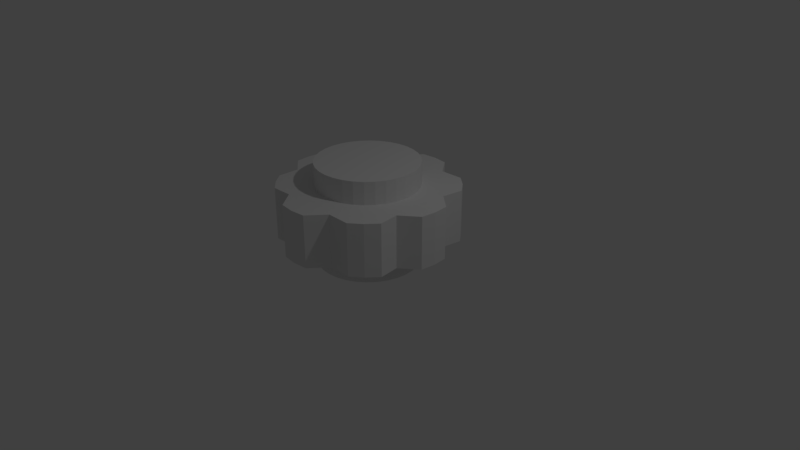 # Source: gear_01.blend  (saved by Blender 2.79.0; exported with 4.5.12 LTS)
import bpy
from mathutils import Matrix  # noqa: F401  (used for matrix-valued properties, if any)

bpy.ops.wm.read_factory_settings(use_empty=True)
scene = bpy.context.scene
scene.name = 'Scene'

# ---- collections
col_collection_1 = bpy.data.collections.new('Collection 1'); scene.collection.children.link(col_collection_1)

# ---- world
world_world = bpy.data.worlds.new('World'); scene.world = world_world
world_world.color = (0.05088, 0.05088, 0.05088)
world_world.use_sun_shadow = False
world_world.sun_shadow_jitter_overblur = 0.0
world_world.cycles.sampling_method = 'MANUAL'

# ---- cameras
cam_camera = bpy.data.cameras.new('Camera')
cam_camera.clip_end = 100.0
cam_camera.lens = 35.0
cam_camera.sensor_width = 32.0
cam_camera.sensor_height = 18.0
cam_camera.ortho_scale = 7.314
cam_camera.dof.focus_distance = 0.0
cam_camera.dof.aperture_fstop = 128.0

# ---- lights
light_lamp = bpy.data.lights.new('Lamp', 'POINT')
light_lamp.transmission_factor = 0.0
light_lamp.cutoff_distance = 30.0
light_lamp.energy = 100.0
light_lamp.shadow_buffer_clip_start = 1.001
light_lamp.shadow_soft_size = 0.1
light_lamp.shadow_maximum_resolution = 0.006
light_lamp.use_absolute_resolution = True

# ---- meshes
me_cylinder_001 = bpy.data.meshes.new('Cylinder.001')
me_cylinder_001.from_pydata([(0.0, 1.0, -1.0), (0.0, 1.0, 1.0), (0.1951, 0.9808, -1.0), (0.1951, 0.9808, 1.0), (0.3827, 0.9239, -1.0), (0.3827, 0.9239, 1.0), (0.5556, 0.8315, -1.0), (0.5556, 0.8315, 1.0), (0.7071, 0.7071, -1.0), (0.7071, 0.7071, 1.0), (0.8315, 0.5556, -1.0), (0.8315, 0.5556, 1.0), (0.9239, 0.3827, -1.0), (0.9239, 0.3827, 1.0), (0.9808, 0.1951, -1.0), (0.9808, 0.1951, 1.0), (1.0, 7.55e-08, -1.0), (1.0, 7.55e-08, 1.0), (0.9808, -0.1951, -1.0), (0.9808, -0.1951, 1.0), (0.9239, -0.3827, -1.0), (0.9239, -0.3827, 1.0), (0.8315, -0.5556, -1.0), (0.8315, -0.5556, 1.0), (0.7071, -0.7071, -1.0), (0.7071, -0.7071, 1.0), (0.5556, -0.8315, -1.0), (0.5556, -0.8315, 1.0), (0.3827, -0.9239, -1.0), (0.3827, -0.9239, 1.0), (0.1951, -0.9808, -1.0), (0.1951, -0.9808, 1.0), (-3.258e-07, -1.0, -1.0), (-3.258e-07, -1.0, 1.0), (-0.1951, -0.9808, -1.0), (-0.1951, -0.9808, 1.0), (-0.3827, -0.9239, -1.0), (-0.3827, -0.9239, 1.0), (-0.5556, -0.8315, -1.0), (-0.5556, -0.8315, 1.0), (-0.7071, -0.7071, -1.0), (-0.7071, -0.7071, 1.0), (-0.8315, -0.5556, -1.0), (-0.8315, -0.5556, 1.0), (-0.9239, -0.3827, -1.0), (-0.9239, -0.3827, 1.0), (-0.9808, -0.1951, -1.0), (-0.9808, -0.1951, 1.0), (-1.0, 9.656e-07, -1.0), (-1.0, 9.656e-07, 1.0), (-0.9808, 0.1951, -1.0), (-0.9808, 0.1951, 1.0), (-0.9239, 0.3827, -1.0), (-0.9239, 0.3827, 1.0), (-0.8315, 0.5556, -1.0), (-0.8315, 0.5556, 1.0), (-0.7071, 0.7071, -1.0), (-0.7071, 0.7071, 1.0), (-0.5556, 0.8315, -1.0), (-0.5556, 0.8315, 1.0), (-0.3827, 0.9239, -1.0), (-0.3827, 0.9239, 1.0), (-0.1951, 0.9808, -1.0), (-0.1951, 0.9808, 1.0)], [], [(0, 1, 3, 2), (2, 3, 5, 4), (4, 5, 7, 6), (6, 7, 9, 8), (8, 9, 11, 10), (10, 11, 13, 12), (12, 13, 15, 14), (14, 15, 17, 16), (16, 17, 19, 18), (18, 19, 21, 20), (20, 21, 23, 22), (22, 23, 25, 24), (24, 25, 27, 26), (26, 27, 29, 28), (28, 29, 31, 30), (30, 31, 33, 32), (32, 33, 35, 34), (34, 35, 37, 36), (36, 37, 39, 38), (38, 39, 41, 40), (40, 41, 43, 42), (42, 43, 45, 44), (44, 45, 47, 46), (46, 47, 49, 48), (48, 49, 51, 50), (50, 51, 53, 52), (52, 53, 55, 54), (54, 55, 57, 56), (56, 57, 59, 58), (58, 59, 61, 60), (3, 1, 63, 61, 59, 57, 55, 53, 51, 49, 47, 45, 43, 41, 39, 37, 35, 33, 31, 29, 27, 25, 23, 21, 19, 17, 15, 13, 11, 9, 7, 5), (60, 61, 63, 62), (62, 63, 1, 0), (0, 2, 4, 6, 8, 10, 12, 14, 16, 18, 20, 22, 24, 26, 28, 30, 32, 34, 36, 38, 40, 42, 44, 46, 48, 50, 52, 54, 56, 58, 60, 62)])
me_cylinder_001.use_remesh_preserve_volume = False
me_cylinder_001.use_remesh_preserve_attributes = False
me_cylinder_001.use_mirror_vertex_groups = False
me_cylinder_001.update()
me_cylinder = bpy.data.meshes.new('Cylinder')
me_cylinder.from_pydata([(0.0, 1.181, 0.3119), (0.0, 1.181, 1.0), (0.1951, 1.161, 0.3119), (0.1951, 1.161, 1.0), (0.3827, 0.9239, 0.3119), (0.3827, 0.9239, 1.0), (0.6869, 0.9377, 0.3119), (0.6869, 0.9377, 1.0), (0.8385, 0.8133, 0.3119), (0.8385, 0.8133, 1.0), (0.9628, 0.6618, 0.3119), (0.9628, 0.6618, 1.0), (0.9239, 0.3827, 0.3119), (0.9239, 0.3827, 1.0), (1.153, 0.1951, 0.3119), (1.153, 0.1951, 1.0), (1.172, 7.55e-08, 0.3119), (1.172, 7.55e-08, 1.0), (1.153, -0.1951, 0.3119), (1.153, -0.1951, 1.0), (0.9239, -0.3827, 0.3119), (0.9239, -0.3827, 1.0), (0.9595, -0.6491, 0.3119), (0.9595, -0.6491, 1.0), (0.8351, -0.8007, 0.3119), (0.8351, -0.8007, 1.0), (0.6836, -0.925, 0.3119), (0.6836, -0.925, 1.0), (0.3827, -0.9239, 0.3119), (0.3827, -0.9239, 1.0), (0.1951, -1.159, 0.3119), (0.1951, -1.159, 1.0), (-3.258e-07, -1.179, 0.3119), (-3.258e-07, -1.179, 1.0), (-0.1951, -1.159, 0.3119), (-0.1951, -1.159, 1.0), (-0.3827, -0.9239, 0.3119), (-0.3827, -0.9239, 1.0), (-0.6526, -0.9366, 0.3119), (-0.6526, -0.9366, 1.0), (-0.8041, -0.8122, 0.3119), (-0.8041, -0.8122, 1.0), (-0.9285, -0.6607, 0.3119), (-0.9285, -0.6607, 1.0), (-0.9239, -0.3827, 0.3119), (-0.9239, -0.3827, 1.0), (-1.16, -0.1951, 0.3119), (-1.16, -0.1951, 1.0), (-1.179, 9.656e-07, 0.3119), (-1.179, 9.656e-07, 1.0), (-1.16, 0.1951, 0.3119), (-1.16, 0.1951, 1.0), (-0.9239, 0.3827, 0.3119), (-0.9239, 0.3827, 1.0), (-0.9347, 0.6491, 0.3119), (-0.9347, 0.6491, 1.0), (-0.8104, 0.8006, 0.3119), (-0.8104, 0.8006, 1.0), (-0.6588, 0.925, 0.3119), (-0.6588, 0.925, 1.0), (-0.3827, 0.9239, 0.3119), (-0.3827, 0.9239, 1.0), (-0.1951, 1.161, 0.3119), (-0.1951, 1.161, 1.0)], [], [(0, 1, 3, 2), (2, 3, 5, 4), (4, 5, 7, 6), (6, 7, 9, 8), (8, 9, 11, 10), (10, 11, 13, 12), (12, 13, 15, 14), (14, 15, 17, 16), (16, 17, 19, 18), (18, 19, 21, 20), (20, 21, 23, 22), (22, 23, 25, 24), (24, 25, 27, 26), (26, 27, 29, 28), (28, 29, 31, 30), (30, 31, 33, 32), (32, 33, 35, 34), (34, 35, 37, 36), (36, 37, 39, 38), (38, 39, 41, 40), (40, 41, 43, 42), (42, 43, 45, 44), (44, 45, 47, 46), (46, 47, 49, 48), (48, 49, 51, 50), (50, 51, 53, 52), (52, 53, 55, 54), (54, 55, 57, 56), (56, 57, 59, 58), (58, 59, 61, 60), (3, 1, 63, 61, 59, 57, 55, 53, 51, 49, 47, 45, 43, 41, 39, 37, 35, 33, 31, 29, 27, 25, 23, 21, 19, 17, 15, 13, 11, 9, 7, 5), (60, 61, 63, 62), (62, 63, 1, 0), (0, 2, 4, 6, 8, 10, 12, 14, 16, 18, 20, 22, 24, 26, 28, 30, 32, 34, 36, 38, 40, 42, 44, 46, 48, 50, 52, 54, 56, 58, 60, 62)])
me_cylinder.use_remesh_preserve_volume = False
me_cylinder.use_remesh_preserve_attributes = False
me_cylinder.use_mirror_vertex_groups = False
me_cylinder.update()

# ---- objects
ob_cylinder_001 = bpy.data.objects.new('Cylinder.001', me_cylinder_001)
ob_cylinder = bpy.data.objects.new('Cylinder', me_cylinder)
ob_lamp = bpy.data.objects.new('Lamp', light_lamp)
ob_camera = bpy.data.objects.new('Camera', cam_camera)

# ---- transforms, parenting, visibility, modifiers, constraints
ob_cylinder_001.location = (0.0, 0.0, 0.6303)
ob_cylinder_001.scale = (0.667, 0.667, 0.667)
ob_cylinder_001.lineart.crease_threshold = 0.0
ob_cylinder.location = (0.0, 0.0, 0.0)
ob_cylinder.lineart.crease_threshold = 0.0
ob_lamp.location = (4.076, 1.005, 5.904)
ob_lamp.rotation_euler = (0.6503, 0.05522, 1.866)
ob_lamp.lock_rotations_4d = False
ob_lamp.empty_display_type = 'ARROWS'
ob_lamp.color = (0.0, 0.0, 0.0, 0.0)
ob_lamp.lineart.crease_threshold = 0.0
ob_camera.location = (7.481, -6.508, 5.344)
ob_camera.rotation_euler = (1.109, 0.0, 0.8149)
ob_camera.lock_rotations_4d = False
ob_camera.empty_display_type = 'ARROWS'
ob_camera.color = (0.0, 0.0, 0.0, 0.0)
ob_camera.display_type = 'WIRE'
ob_camera.lineart.crease_threshold = 0.0

# ---- collection membership
col_collection_1.objects.link(ob_cylinder_001)
col_collection_1.objects.link(ob_cylinder)
col_collection_1.objects.link(ob_lamp)
col_collection_1.objects.link(ob_camera)

# ---- scene / render settings (as saved in the file)
scene.camera = ob_camera
scene.frame_start = 1; scene.frame_end = 250; scene.frame_set(1)
scene.render.engine = 'BLENDER_EEVEE_NEXT'
scene.render.resolution_percentage = 50
scene.render.dither_intensity = 0.0
scene.cycles.use_denoising = False
scene.cycles.samples = 128
scene.cycles.sampling_pattern = 'TABULATED_SOBOL'
scene.cycles.use_adaptive_sampling = False
scene.cycles.use_light_tree = False
scene.cycles.blur_glossy = 0.0
scene.cycles.sample_clamp_indirect = 0.0
scene.view_settings.view_transform = 'Standard'
bpy.context.view_layer.update()
